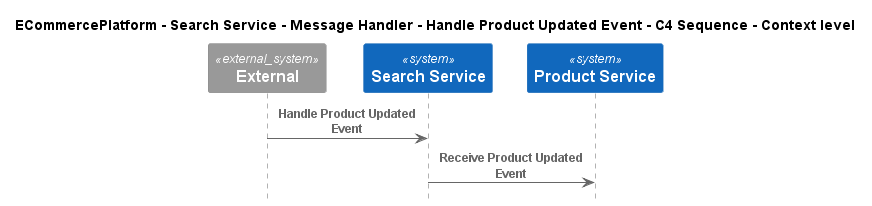

The diagram above was rendered by PlantUML. Its source (embedded in the PNG):
@startuml
!pragma layout smetana
!include ..\..\..\..\..\..\..\.c4s\C4_Sequence.puml

title ECommercePlatform - Search Service - Message Handler - Handle Product Updated Event - C4 Sequence - Context level

System_Ext(C4InterFlow.SoftwareSystems.ExternalSystem, "External", "")
System(ECommercePlatform.SoftwareSystems.SearchService, "Search Service", "")
System(ECommercePlatform.SoftwareSystems.ProductService, "Product Service", "")

Rel(C4InterFlow.SoftwareSystems.ExternalSystem, ECommercePlatform.SoftwareSystems.SearchService, "Handle Product Updated Event")
Rel(ECommercePlatform.SoftwareSystems.SearchService, ECommercePlatform.SoftwareSystems.ProductService, "Receive Product Updated Event")


@enduml